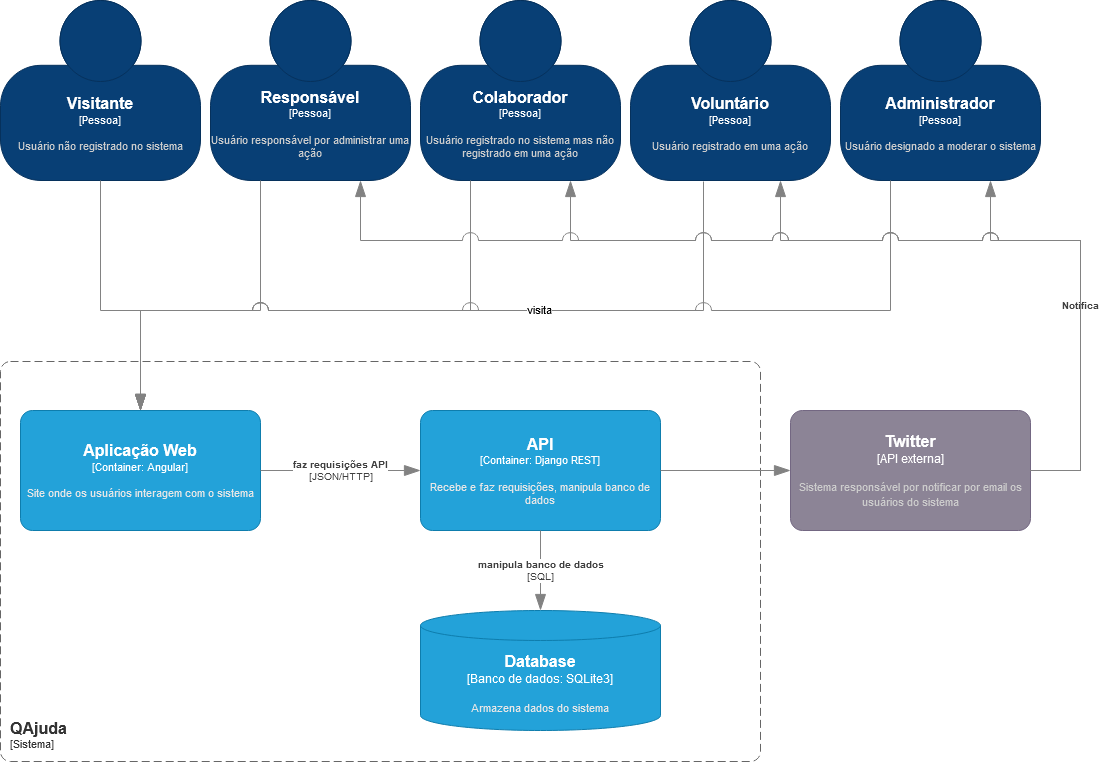

The diagram above was exported from draw.io. Its source (the exported page's mxGraphModel, read from the mxfile embedded in the PNG):
<mxGraphModel dx="1332" dy="609" grid="1" gridSize="10" guides="1" tooltips="1" connect="1" arrows="1" fold="1" page="1" pageScale="1" pageWidth="827" pageHeight="1169" math="0" shadow="0">
  <root>
    <mxCell id="5te9r-5WNMdE4OrmylaP-0" />
    <mxCell id="5te9r-5WNMdE4OrmylaP-1" parent="5te9r-5WNMdE4OrmylaP-0" />
    <object placeholders="1" c4Name="Colaborador" c4Type="Pessoa" c4Description="Usuário registrado no sistema mas não registrado em uma ação" label="&lt;font style=&quot;font-size: 16px&quot;&gt;&lt;b&gt;%c4Name%&lt;/b&gt;&lt;/font&gt;&lt;div&gt;[%c4Type%]&lt;/div&gt;&lt;br&gt;&lt;div&gt;&lt;font style=&quot;font-size: 11px&quot;&gt;&lt;font color=&quot;#cccccc&quot;&gt;%c4Description%&lt;/font&gt;&lt;/div&gt;" id="5te9r-5WNMdE4OrmylaP-4">
      <mxCell style="html=1;fontSize=11;dashed=0;whiteSpace=wrap;fillColor=#083F75;strokeColor=#06315C;fontColor=#ffffff;shape=mxgraph.c4.person2;align=center;metaEdit=1;points=[[0.5,0,0],[1,0.5,0],[1,0.75,0],[0.75,1,0],[0.5,1,0],[0.25,1,0],[0,0.75,0],[0,0.5,0]];resizable=0;" parent="5te9r-5WNMdE4OrmylaP-1" vertex="1">
        <mxGeometry x="450" y="90" width="200" height="180" as="geometry" />
      </mxCell>
    </object>
    <object placeholders="1" c4Name="Administrador" c4Type="Pessoa" c4Description="Usuário designado a moderar o sistema" label="&lt;font style=&quot;font-size: 16px&quot;&gt;&lt;b&gt;%c4Name%&lt;/b&gt;&lt;/font&gt;&lt;div&gt;[%c4Type%]&lt;/div&gt;&lt;br&gt;&lt;div&gt;&lt;font style=&quot;font-size: 11px&quot;&gt;&lt;font color=&quot;#cccccc&quot;&gt;%c4Description%&lt;/font&gt;&lt;/div&gt;" id="5te9r-5WNMdE4OrmylaP-7">
      <mxCell style="html=1;fontSize=11;dashed=0;whiteSpace=wrap;fillColor=#083F75;strokeColor=#06315C;fontColor=#ffffff;shape=mxgraph.c4.person2;align=center;metaEdit=1;points=[[0.5,0,0],[1,0.5,0],[1,0.75,0],[0.75,1,0],[0.5,1,0],[0.25,1,0],[0,0.75,0],[0,0.5,0]];resizable=0;" parent="5te9r-5WNMdE4OrmylaP-1" vertex="1">
        <mxGeometry x="870" y="90" width="200" height="180" as="geometry" />
      </mxCell>
    </object>
    <object placeholders="1" c4Name="Responsável " c4Type="Pessoa" c4Description="Usuário responsável por administrar uma ação" label="&lt;font style=&quot;font-size: 16px&quot;&gt;&lt;b&gt;%c4Name%&lt;/b&gt;&lt;/font&gt;&lt;div&gt;[%c4Type%]&lt;/div&gt;&lt;br&gt;&lt;div&gt;&lt;font style=&quot;font-size: 11px&quot;&gt;&lt;font color=&quot;#cccccc&quot;&gt;%c4Description%&lt;/font&gt;&lt;/div&gt;" id="5te9r-5WNMdE4OrmylaP-10">
      <mxCell style="html=1;fontSize=11;dashed=0;whiteSpace=wrap;fillColor=#083F75;strokeColor=#06315C;fontColor=#ffffff;shape=mxgraph.c4.person2;align=center;metaEdit=1;points=[[0.5,0,0],[1,0.5,0],[1,0.75,0],[0.75,1,0],[0.5,1,0],[0.25,1,0],[0,0.75,0],[0,0.5,0]];resizable=0;" parent="5te9r-5WNMdE4OrmylaP-1" vertex="1">
        <mxGeometry x="240" y="90" width="200" height="180" as="geometry" />
      </mxCell>
    </object>
    <object placeholders="1" c4Name="Visitante" c4Type="Pessoa" c4Description="Usuário não registrado no sistema" label="&lt;font style=&quot;font-size: 16px&quot;&gt;&lt;b&gt;%c4Name%&lt;/b&gt;&lt;/font&gt;&lt;div&gt;[%c4Type%]&lt;/div&gt;&lt;br&gt;&lt;div&gt;&lt;font style=&quot;font-size: 11px&quot;&gt;&lt;font color=&quot;#cccccc&quot;&gt;%c4Description%&lt;/font&gt;&lt;/div&gt;" id="5te9r-5WNMdE4OrmylaP-13">
      <mxCell style="html=1;fontSize=11;dashed=0;whiteSpace=wrap;fillColor=#083F75;strokeColor=#06315C;fontColor=#ffffff;shape=mxgraph.c4.person2;align=center;metaEdit=1;points=[[0.5,0,0],[1,0.5,0],[1,0.75,0],[0.75,1,0],[0.5,1,0],[0.25,1,0],[0,0.75,0],[0,0.5,0]];resizable=0;" parent="5te9r-5WNMdE4OrmylaP-1" vertex="1">
        <mxGeometry x="30" y="90" width="200" height="180" as="geometry" />
      </mxCell>
    </object>
    <object placeholders="1" c4Name="Voluntário" c4Type="Pessoa" c4Description="Usuário registrado em uma ação" label="&lt;font style=&quot;font-size: 16px&quot;&gt;&lt;b&gt;%c4Name%&lt;/b&gt;&lt;/font&gt;&lt;div&gt;[%c4Type%]&lt;/div&gt;&lt;br&gt;&lt;div&gt;&lt;font style=&quot;font-size: 11px&quot;&gt;&lt;font color=&quot;#cccccc&quot;&gt;%c4Description%&lt;/font&gt;&lt;/div&gt;" id="5te9r-5WNMdE4OrmylaP-16">
      <mxCell style="html=1;fontSize=11;dashed=0;whiteSpace=wrap;fillColor=#083F75;strokeColor=#06315C;fontColor=#ffffff;shape=mxgraph.c4.person2;align=center;metaEdit=1;points=[[0.5,0,0],[1,0.5,0],[1,0.75,0],[0.75,1,0],[0.5,1,0],[0.25,1,0],[0,0.75,0],[0,0.5,0]];resizable=0;" parent="5te9r-5WNMdE4OrmylaP-1" vertex="1">
        <mxGeometry x="660" y="90" width="200" height="180" as="geometry" />
      </mxCell>
    </object>
    <object placeholders="1" c4Name="Aplicação Web" c4Type="Container" c4Technology="Angular" c4Description="Site onde os usuários interagem com o sistema" label="&lt;font style=&quot;font-size: 16px&quot;&gt;&lt;b&gt;%c4Name%&lt;/b&gt;&lt;/font&gt;&lt;div&gt;[%c4Type%: %c4Technology%]&lt;/div&gt;&lt;br&gt;&lt;div&gt;&lt;font style=&quot;font-size: 11px&quot;&gt;&lt;font color=&quot;#E6E6E6&quot;&gt;%c4Description%&lt;/font&gt;&lt;/div&gt;" id="mZG-HFJ93vICNx4AFQoJ-0">
      <mxCell style="rounded=1;whiteSpace=wrap;html=1;fontSize=11;labelBackgroundColor=none;fillColor=#23A2D9;fontColor=#ffffff;align=center;arcSize=10;strokeColor=#0E7DAD;metaEdit=1;resizable=0;points=[[0.25,0,0],[0.5,0,0],[0.75,0,0],[1,0.25,0],[1,0.5,0],[1,0.75,0],[0.75,1,0],[0.5,1,0],[0.25,1,0],[0,0.75,0],[0,0.5,0],[0,0.25,0]];" parent="5te9r-5WNMdE4OrmylaP-1" vertex="1">
        <mxGeometry x="50" y="500" width="240" height="120" as="geometry" />
      </mxCell>
    </object>
    <object placeholders="1" c4Name="QAjuda" c4Type="SystemScopeBoundary" c4Application="Sistema" label="&lt;font style=&quot;font-size: 16px&quot;&gt;&lt;b&gt;&lt;div style=&quot;text-align: left&quot;&gt;%c4Name%&lt;/div&gt;&lt;/b&gt;&lt;/font&gt;&lt;div style=&quot;text-align: left&quot;&gt;[%c4Application%]&lt;/div&gt;" id="njTs8V1PqdOKG2fHnoaj-3">
      <mxCell style="rounded=1;fontSize=11;whiteSpace=wrap;html=1;dashed=1;arcSize=20;fillColor=none;strokeColor=#666666;fontColor=#333333;labelBackgroundColor=none;align=left;verticalAlign=bottom;labelBorderColor=none;spacingTop=0;spacing=10;dashPattern=8 4;metaEdit=1;rotatable=0;perimeter=rectanglePerimeter;noLabel=0;labelPadding=0;allowArrows=0;connectable=0;expand=0;recursiveResize=0;editable=1;pointerEvents=0;absoluteArcSize=1;points=[[0.25,0,0],[0.5,0,0],[0.75,0,0],[1,0.25,0],[1,0.5,0],[1,0.75,0],[0.75,1,0],[0.5,1,0],[0.25,1,0],[0,0.75,0],[0,0.5,0],[0,0.25,0]];" parent="5te9r-5WNMdE4OrmylaP-1" vertex="1">
        <mxGeometry x="30" y="451" width="760" height="400" as="geometry" />
      </mxCell>
    </object>
    <object placeholders="1" c4Type="Database" c4Container="Banco de dados" c4Technology="SQLite3" c4Description="Armazena dados do sistema" label="&lt;font style=&quot;font-size: 16px&quot;&gt;&lt;b&gt;%c4Type%&lt;/b&gt;&lt;/font&gt;&lt;div&gt;[%c4Container%:&amp;nbsp;%c4Technology%]&lt;/div&gt;&lt;br&gt;&lt;div&gt;&lt;font style=&quot;font-size: 11px&quot;&gt;&lt;font color=&quot;#E6E6E6&quot;&gt;%c4Description%&lt;/font&gt;&lt;/div&gt;" id="njTs8V1PqdOKG2fHnoaj-5">
      <mxCell style="shape=cylinder3;size=15;whiteSpace=wrap;html=1;boundedLbl=1;rounded=0;labelBackgroundColor=none;fillColor=#23A2D9;fontSize=12;fontColor=#ffffff;align=center;strokeColor=#0E7DAD;metaEdit=1;points=[[0.5,0,0],[1,0.25,0],[1,0.5,0],[1,0.75,0],[0.5,1,0],[0,0.75,0],[0,0.5,0],[0,0.25,0]];resizable=0;" parent="5te9r-5WNMdE4OrmylaP-1" vertex="1">
        <mxGeometry x="450" y="700" width="240" height="120" as="geometry" />
      </mxCell>
    </object>
    <object placeholders="1" c4Type="Relationship" id="oWvEMRvf5GEEE3JU9-WL-4">
      <mxCell style="endArrow=blockThin;html=1;fontSize=10;fontColor=#404040;strokeWidth=1;endFill=1;strokeColor=#828282;elbow=vertical;metaEdit=1;endSize=14;startSize=14;jumpStyle=arc;jumpSize=16;rounded=0;edgeStyle=orthogonalEdgeStyle;exitX=0.25;exitY=1;exitDx=0;exitDy=0;exitPerimeter=0;" parent="5te9r-5WNMdE4OrmylaP-1" source="5te9r-5WNMdE4OrmylaP-10" edge="1">
        <mxGeometry width="240" relative="1" as="geometry">
          <mxPoint x="360" y="330" as="sourcePoint" />
          <mxPoint x="170" y="500" as="targetPoint" />
          <Array as="points">
            <mxPoint x="290" y="400" />
            <mxPoint x="170" y="400" />
          </Array>
        </mxGeometry>
      </mxCell>
    </object>
    <object placeholders="1" c4Type="Relationship" id="oWvEMRvf5GEEE3JU9-WL-5">
      <mxCell style="endArrow=blockThin;html=1;fontSize=10;fontColor=#404040;strokeWidth=1;endFill=1;strokeColor=#828282;elbow=vertical;metaEdit=1;endSize=14;startSize=14;jumpStyle=arc;jumpSize=16;rounded=0;edgeStyle=orthogonalEdgeStyle;entryX=0.5;entryY=0;entryDx=0;entryDy=0;entryPerimeter=0;" parent="5te9r-5WNMdE4OrmylaP-1" target="mZG-HFJ93vICNx4AFQoJ-0" edge="1">
        <mxGeometry width="240" relative="1" as="geometry">
          <mxPoint x="733" y="271" as="sourcePoint" />
          <mxPoint x="100" y="490" as="targetPoint" />
          <Array as="points">
            <mxPoint x="733" y="400" />
            <mxPoint x="170" y="400" />
          </Array>
        </mxGeometry>
      </mxCell>
    </object>
    <object placeholders="1" c4Name="API" c4Type="Container" c4Technology="Django REST" c4Description="Recebe e faz requisições, manipula banco de dados" label="&lt;font style=&quot;font-size: 16px&quot;&gt;&lt;b&gt;%c4Name%&lt;/b&gt;&lt;/font&gt;&lt;div&gt;[%c4Type%: %c4Technology%]&lt;/div&gt;&lt;br&gt;&lt;div&gt;&lt;font style=&quot;font-size: 11px&quot;&gt;&lt;font color=&quot;#E6E6E6&quot;&gt;%c4Description%&lt;/font&gt;&lt;/div&gt;" id="G2Ca12O8T8n2z8xQJqYE-0">
      <mxCell style="rounded=1;whiteSpace=wrap;html=1;fontSize=11;labelBackgroundColor=none;fillColor=#23A2D9;fontColor=#ffffff;align=center;arcSize=10;strokeColor=#0E7DAD;metaEdit=1;resizable=0;points=[[0.25,0,0],[0.5,0,0],[0.75,0,0],[1,0.25,0],[1,0.5,0],[1,0.75,0],[0.75,1,0],[0.5,1,0],[0.25,1,0],[0,0.75,0],[0,0.5,0],[0,0.25,0]];" parent="5te9r-5WNMdE4OrmylaP-1" vertex="1">
        <mxGeometry x="450" y="500" width="240" height="120" as="geometry" />
      </mxCell>
    </object>
    <object placeholders="1" c4Type="Relationship" c4Technology="JSON/HTTP" c4Description="faz requisições API" label="&lt;div style=&quot;text-align: left&quot;&gt;&lt;div style=&quot;text-align: center&quot;&gt;&lt;b&gt;%c4Description%&lt;/b&gt;&lt;/div&gt;&lt;div style=&quot;text-align: center&quot;&gt;[%c4Technology%]&lt;/div&gt;&lt;/div&gt;" id="EDU9JkbsEo4ShO-nYAnB-0">
      <mxCell style="endArrow=blockThin;html=1;fontSize=10;fontColor=#404040;strokeWidth=1;endFill=1;strokeColor=#828282;elbow=vertical;metaEdit=1;endSize=14;startSize=14;jumpStyle=arc;jumpSize=16;rounded=0;edgeStyle=orthogonalEdgeStyle;exitX=1;exitY=0.5;exitDx=0;exitDy=0;exitPerimeter=0;entryX=0;entryY=0.5;entryDx=0;entryDy=0;entryPerimeter=0;" parent="5te9r-5WNMdE4OrmylaP-1" source="mZG-HFJ93vICNx4AFQoJ-0" target="G2Ca12O8T8n2z8xQJqYE-0" edge="1">
        <mxGeometry width="240" relative="1" as="geometry">
          <mxPoint x="300" y="490" as="sourcePoint" />
          <mxPoint x="540" y="490" as="targetPoint" />
        </mxGeometry>
      </mxCell>
    </object>
    <object placeholders="1" c4Type="Relationship" c4Technology="SQL" c4Description="manipula banco de dados" label="&lt;div style=&quot;text-align: left&quot;&gt;&lt;div style=&quot;text-align: center&quot;&gt;&lt;b&gt;%c4Description%&lt;/b&gt;&lt;/div&gt;&lt;div style=&quot;text-align: center&quot;&gt;[%c4Technology%]&lt;/div&gt;&lt;/div&gt;" id="lyqvExvuY6cBvZ_r36_z-0">
      <mxCell style="endArrow=blockThin;html=1;fontSize=10;fontColor=#404040;strokeWidth=1;endFill=1;strokeColor=#828282;elbow=vertical;metaEdit=1;endSize=14;startSize=14;jumpStyle=arc;jumpSize=16;rounded=0;edgeStyle=orthogonalEdgeStyle;exitX=0.5;exitY=1;exitDx=0;exitDy=0;exitPerimeter=0;" parent="5te9r-5WNMdE4OrmylaP-1" source="G2Ca12O8T8n2z8xQJqYE-0" target="njTs8V1PqdOKG2fHnoaj-5" edge="1">
        <mxGeometry width="240" relative="1" as="geometry">
          <mxPoint x="560" y="620" as="sourcePoint" />
          <mxPoint x="660" y="620" as="targetPoint" />
        </mxGeometry>
      </mxCell>
    </object>
    <object placeholders="1" c4Type="Relationship" id="N3Anifpg0PMeVFXrGDls-2">
      <mxCell style="endArrow=blockThin;html=1;fontSize=10;fontColor=#404040;strokeWidth=1;endFill=1;strokeColor=#828282;elbow=vertical;metaEdit=1;endSize=14;startSize=14;jumpStyle=arc;jumpSize=16;rounded=0;edgeStyle=orthogonalEdgeStyle;exitX=0.5;exitY=1;exitDx=0;exitDy=0;exitPerimeter=0;" parent="5te9r-5WNMdE4OrmylaP-1" source="5te9r-5WNMdE4OrmylaP-13" edge="1">
        <mxGeometry width="240" relative="1" as="geometry">
          <mxPoint x="300" y="280" as="sourcePoint" />
          <mxPoint x="170" y="500" as="targetPoint" />
          <Array as="points">
            <mxPoint x="130" y="400" />
            <mxPoint x="170" y="400" />
          </Array>
        </mxGeometry>
      </mxCell>
    </object>
    <object placeholders="1" c4Type="Relationship" id="N3Anifpg0PMeVFXrGDls-3">
      <mxCell style="endArrow=blockThin;html=1;fontSize=10;fontColor=#404040;strokeWidth=1;endFill=1;strokeColor=#828282;elbow=vertical;metaEdit=1;endSize=14;startSize=14;jumpStyle=arc;jumpSize=16;rounded=0;edgeStyle=orthogonalEdgeStyle;exitX=0.25;exitY=1;exitDx=0;exitDy=0;exitPerimeter=0;entryX=0.5;entryY=0;entryDx=0;entryDy=0;entryPerimeter=0;" parent="5te9r-5WNMdE4OrmylaP-1" source="5te9r-5WNMdE4OrmylaP-4" target="mZG-HFJ93vICNx4AFQoJ-0" edge="1">
        <mxGeometry width="240" relative="1" as="geometry">
          <mxPoint x="290" y="270" as="sourcePoint" />
          <mxPoint x="170" y="490" as="targetPoint" />
          <Array as="points">
            <mxPoint x="500" y="400" />
            <mxPoint x="170" y="400" />
          </Array>
        </mxGeometry>
      </mxCell>
    </object>
    <object placeholders="1" c4Type="Relationship" id="N3Anifpg0PMeVFXrGDls-4">
      <mxCell style="endArrow=blockThin;html=1;fontSize=10;fontColor=#404040;strokeWidth=1;endFill=1;strokeColor=#828282;elbow=vertical;metaEdit=1;endSize=14;startSize=14;jumpStyle=arc;jumpSize=16;rounded=0;edgeStyle=orthogonalEdgeStyle;entryX=0.5;entryY=0;entryDx=0;entryDy=0;entryPerimeter=0;exitX=0.25;exitY=1;exitDx=0;exitDy=0;exitPerimeter=0;" parent="5te9r-5WNMdE4OrmylaP-1" source="5te9r-5WNMdE4OrmylaP-7" target="mZG-HFJ93vICNx4AFQoJ-0" edge="1">
        <mxGeometry width="240" relative="1" as="geometry">
          <mxPoint x="743" y="281" as="sourcePoint" />
          <mxPoint x="240" y="500" as="targetPoint" />
          <Array as="points">
            <mxPoint x="920" y="400" />
            <mxPoint x="170" y="400" />
          </Array>
        </mxGeometry>
      </mxCell>
    </object>
    <mxCell id="8Wx_2EXLwu5KBCgzJjXL-2" value="visita" style="edgeLabel;html=1;align=center;verticalAlign=middle;resizable=0;points=[];" parent="N3Anifpg0PMeVFXrGDls-4" connectable="0" vertex="1">
      <mxGeometry x="-0.0145" y="-2" relative="1" as="geometry">
        <mxPoint x="1" as="offset" />
      </mxGeometry>
    </mxCell>
    <object placeholders="1" c4Name="Twitter" c4Type="API externa" c4Description="Sistema responsável por notificar por email os usuários do sistema" label="&lt;font style=&quot;font-size: 16px&quot;&gt;&lt;b&gt;%c4Name%&lt;/b&gt;&lt;/font&gt;&lt;div&gt;[%c4Type%]&lt;/div&gt;&lt;br&gt;&lt;div&gt;&lt;font style=&quot;font-size: 11px&quot;&gt;&lt;font color=&quot;#cccccc&quot;&gt;%c4Description%&lt;/font&gt;&lt;/div&gt;" id="aX3uhTqsg5N7lUpSaGjE-0">
      <mxCell style="rounded=1;whiteSpace=wrap;html=1;labelBackgroundColor=none;fillColor=#8C8496;fontColor=#ffffff;align=center;arcSize=10;strokeColor=#736782;metaEdit=1;resizable=0;points=[[0.25,0,0],[0.5,0,0],[0.75,0,0],[1,0.25,0],[1,0.5,0],[1,0.75,0],[0.75,1,0],[0.5,1,0],[0.25,1,0],[0,0.75,0],[0,0.5,0],[0,0.25,0]];" parent="5te9r-5WNMdE4OrmylaP-1" vertex="1">
        <mxGeometry x="820" y="500" width="240" height="120" as="geometry" />
      </mxCell>
    </object>
    <object placeholders="1" c4Type="Relationship" id="aX3uhTqsg5N7lUpSaGjE-1">
      <mxCell style="endArrow=blockThin;html=1;fontSize=10;fontColor=#404040;strokeWidth=1;endFill=1;strokeColor=#828282;elbow=vertical;metaEdit=1;endSize=14;startSize=14;jumpStyle=arc;jumpSize=16;rounded=0;edgeStyle=orthogonalEdgeStyle;entryX=0;entryY=0.5;entryDx=0;entryDy=0;entryPerimeter=0;exitX=1;exitY=0.5;exitDx=0;exitDy=0;exitPerimeter=0;" parent="5te9r-5WNMdE4OrmylaP-1" source="G2Ca12O8T8n2z8xQJqYE-0" target="aX3uhTqsg5N7lUpSaGjE-0" edge="1">
        <mxGeometry width="240" relative="1" as="geometry">
          <mxPoint x="480" y="580" as="sourcePoint" />
          <mxPoint x="720" y="580" as="targetPoint" />
        </mxGeometry>
      </mxCell>
    </object>
    <object placeholders="1" c4Type="Relationship" c4Description="Notifica" label="&lt;div style=&quot;text-align: left&quot;&gt;&lt;div style=&quot;text-align: center&quot;&gt;&lt;b&gt;%c4Description%&lt;/b&gt;&lt;/div&gt;" id="Rm8jHbhCpE_KLv8YLU_O-0">
      <mxCell style="endArrow=blockThin;html=1;fontSize=10;fontColor=#404040;strokeWidth=1;endFill=1;strokeColor=#828282;elbow=vertical;metaEdit=1;endSize=14;startSize=14;jumpStyle=arc;jumpSize=16;rounded=0;edgeStyle=orthogonalEdgeStyle;exitX=1;exitY=0.5;exitDx=0;exitDy=0;exitPerimeter=0;entryX=0.75;entryY=1;entryDx=0;entryDy=0;entryPerimeter=0;" parent="5te9r-5WNMdE4OrmylaP-1" source="aX3uhTqsg5N7lUpSaGjE-0" target="5te9r-5WNMdE4OrmylaP-7" edge="1">
        <mxGeometry width="240" relative="1" as="geometry">
          <mxPoint x="1090" y="689.57" as="sourcePoint" />
          <mxPoint x="1210" y="289.57" as="targetPoint" />
          <mxPoint as="offset" />
          <Array as="points">
            <mxPoint x="1110" y="560" />
            <mxPoint x="1110" y="330" />
            <mxPoint x="1020" y="330" />
          </Array>
        </mxGeometry>
      </mxCell>
    </object>
    <object placeholders="1" c4Type="Relationship" c4Description="" label="&lt;div style=&quot;text-align: left&quot;&gt;&lt;div style=&quot;text-align: center&quot;&gt;&lt;b&gt;%c4Description%&lt;/b&gt;&lt;/div&gt;" id="Rm8jHbhCpE_KLv8YLU_O-1">
      <mxCell style="endArrow=blockThin;html=1;fontSize=10;fontColor=#404040;strokeWidth=1;endFill=1;strokeColor=#828282;elbow=vertical;metaEdit=1;endSize=14;startSize=14;jumpStyle=arc;jumpSize=16;rounded=0;edgeStyle=orthogonalEdgeStyle;exitX=1;exitY=0.5;exitDx=0;exitDy=0;exitPerimeter=0;entryX=0.75;entryY=1;entryDx=0;entryDy=0;entryPerimeter=0;" parent="5te9r-5WNMdE4OrmylaP-1" source="aX3uhTqsg5N7lUpSaGjE-0" target="5te9r-5WNMdE4OrmylaP-16" edge="1">
        <mxGeometry width="240" relative="1" as="geometry">
          <mxPoint x="1090" y="689.57" as="sourcePoint" />
          <mxPoint x="930" y="289.57" as="targetPoint" />
          <mxPoint as="offset" />
          <Array as="points">
            <mxPoint x="1110" y="560" />
            <mxPoint x="1110" y="330" />
            <mxPoint x="810" y="330" />
          </Array>
        </mxGeometry>
      </mxCell>
    </object>
    <object placeholders="1" c4Type="Relationship" c4Description="" label="&lt;div style=&quot;text-align: left&quot;&gt;&lt;div style=&quot;text-align: center&quot;&gt;&lt;b&gt;%c4Description%&lt;/b&gt;&lt;/div&gt;" id="Rm8jHbhCpE_KLv8YLU_O-2">
      <mxCell style="endArrow=blockThin;html=1;fontSize=10;fontColor=#404040;strokeWidth=1;endFill=1;strokeColor=#828282;elbow=vertical;metaEdit=1;endSize=14;startSize=14;jumpStyle=arc;jumpSize=16;rounded=0;edgeStyle=orthogonalEdgeStyle;exitX=1;exitY=0.5;exitDx=0;exitDy=0;exitPerimeter=0;entryX=0.75;entryY=1;entryDx=0;entryDy=0;entryPerimeter=0;" parent="5te9r-5WNMdE4OrmylaP-1" source="aX3uhTqsg5N7lUpSaGjE-0" target="5te9r-5WNMdE4OrmylaP-4" edge="1">
        <mxGeometry width="240" relative="1" as="geometry">
          <mxPoint x="1090" y="689.57" as="sourcePoint" />
          <mxPoint x="637" y="289.57" as="targetPoint" />
          <mxPoint as="offset" />
          <Array as="points">
            <mxPoint x="1110" y="560" />
            <mxPoint x="1110" y="330" />
            <mxPoint x="600" y="330" />
          </Array>
        </mxGeometry>
      </mxCell>
    </object>
    <object placeholders="1" c4Type="Relationship" c4Description="" label="&lt;div style=&quot;text-align: left&quot;&gt;&lt;div style=&quot;text-align: center&quot;&gt;&lt;b&gt;%c4Description%&lt;/b&gt;&lt;/div&gt;" id="Rm8jHbhCpE_KLv8YLU_O-3">
      <mxCell style="endArrow=blockThin;html=1;fontSize=10;fontColor=#404040;strokeWidth=1;endFill=1;strokeColor=#828282;elbow=vertical;metaEdit=1;endSize=14;startSize=14;jumpStyle=arc;jumpSize=16;rounded=0;edgeStyle=orthogonalEdgeStyle;exitX=1;exitY=0.5;exitDx=0;exitDy=0;exitPerimeter=0;entryX=0.75;entryY=1;entryDx=0;entryDy=0;entryPerimeter=0;" parent="5te9r-5WNMdE4OrmylaP-1" source="aX3uhTqsg5N7lUpSaGjE-0" target="5te9r-5WNMdE4OrmylaP-10" edge="1">
        <mxGeometry width="240" relative="1" as="geometry">
          <mxPoint x="1090" y="689.57" as="sourcePoint" />
          <mxPoint x="370" y="289.57" as="targetPoint" />
          <mxPoint as="offset" />
          <Array as="points">
            <mxPoint x="1110" y="560" />
            <mxPoint x="1110" y="330" />
            <mxPoint x="390" y="330" />
          </Array>
        </mxGeometry>
      </mxCell>
    </object>
  </root>
</mxGraphModel>